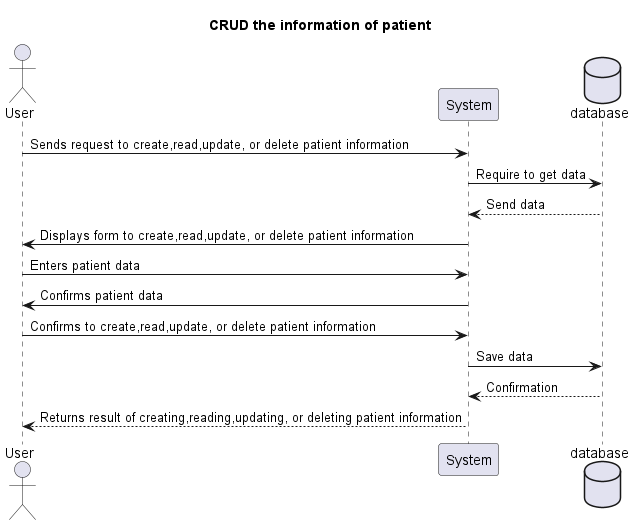

The diagram above was rendered by PlantUML. Its source (embedded in the PNG):
@startuml
Title CRUD the information of patient
actor User
participant System
Database database

User -> System: Sends request to create,read,update, or delete patient information
System -> database:Require to get data
database --> System:Send data
System -> User: Displays form to create,read,update, or delete patient information
User -> System: Enters patient data
System -> User: Confirms patient data
User -> System: Confirms to create,read,update, or delete patient information
System-> database: Save data
database --> System: Confirmation
System --> User: Returns result of creating,reading,updating, or deleting patient information
@enduml